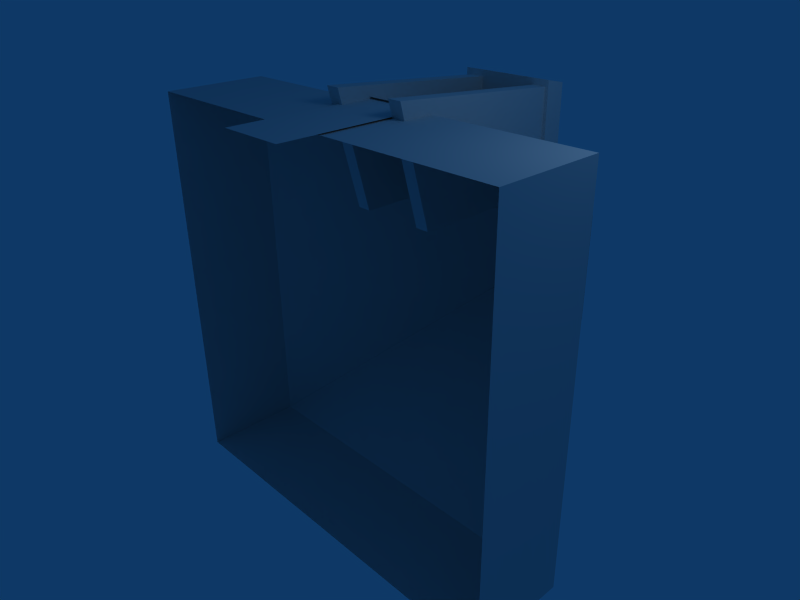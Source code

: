 # Source: pyramid1.blend  (saved by Blender 2.45.0; exported with 4.5.12 LTS)
import bpy
from mathutils import Matrix  # noqa: F401  (used for matrix-valued properties, if any)

bpy.ops.wm.read_factory_settings(use_empty=True)
scene = bpy.context.scene
scene.name = 'Scene'

# ---- collections
col_collection_1 = bpy.data.collections.new('Collection 1'); scene.collection.children.link(col_collection_1)

# ---- materials (node trees are filled in below, after node groups)
mat_material = bpy.data.materials.new('Material')
mat_material.alpha_threshold = 0.0
mat_material.roughness = 0.5
mat_material.line_color = (0.0, 0.0, 0.0, 1.0)

# ---- material node trees

# ---- world
world_world = bpy.data.worlds.new('World'); scene.world = world_world
world_world.color = (0.05656, 0.2208, 0.4)
world_world.use_sun_shadow = False
world_world.sun_shadow_jitter_overblur = 0.0
world_world.cycles.sampling_method = 'MANUAL'
world_world.cycles.sample_map_resolution = 256

# ---- cameras
cam_camera = bpy.data.cameras.new('Camera')
cam_camera.passepartout_alpha = 0.2
cam_camera.clip_end = 100.0
cam_camera.lens = 35.0
cam_camera.ortho_scale = 7.314
cam_camera.show_passepartout = False
cam_camera.show_safe_areas = True
cam_camera.dof.focus_distance = 0.0
cam_camera.dof.aperture_fstop = 128.0

# ---- lights
light_spot = bpy.data.lights.new('Spot', 'POINT')
light_spot.transmission_factor = 0.0
light_spot.cutoff_distance = 30.0
light_spot.energy = 100.0
light_spot.shadow_buffer_clip_start = 1.001
light_spot.shadow_soft_size = 1.0
light_spot.shadow_maximum_resolution = 0.006
light_spot.use_absolute_resolution = True
light_spot.cycles.use_multiple_importance_sampling = False

# ---- meshes
me_cone = bpy.data.meshes.new('Cone')
me_cone.from_pydata([(0.353, 1.221, 2.081), (0.353, -0.3274, 3.086), (-0.4981, -0.3274, 3.086), (-0.4981, 1.221, 2.081), (2.514, -0.3409, -2.012), (2.514, -0.3409, 3.044), (-2.541, -0.3409, 3.044), (-2.541, -0.3409, -2.012), (-0.01346, 3.468, 0.5159), (2.514, -1.65, -2.012), (2.514, -1.65, 3.044), (-2.541, -1.65, 3.044), (-2.541, -1.65, -2.012), (0.7638, 2.443, -0.2544), (0.7638, 2.443, 1.3), (-0.791, 2.443, 1.3), (-0.791, 2.443, -0.2544), (-0.01362, 3.568, 0.5231), (-0.01362, 2.443, 0.5231), (0.5583, 1.543, 1.548), (-0.7104, 1.543, 1.548), (-0.7104, 1.818, 1.548), (0.5583, 1.818, 1.548), (0.5583, 1.543, 3.136), (-0.7104, 1.543, 3.136), (-0.7104, 1.818, 3.076), (0.5583, 1.818, 3.076), (-0.4471, -0.78, 3.249), (-0.4471, 1.691, 3.045), (-0.6238, 1.691, 3.045), (-0.6238, -0.78, 3.249), (-0.4471, -0.3897, 1.777), (-0.4471, 1.691, 1.777), (-0.6238, 1.691, 1.777), (-0.6238, -0.3897, 1.777), (0.3389, -0.3897, 1.777), (0.3389, 1.691, 1.777), (0.5156, 1.691, 1.777), (0.5156, -0.3897, 1.777), (0.3389, -0.78, 3.249), (0.3389, 1.691, 3.045), (0.5156, 1.691, 3.045), (0.5156, -0.78, 3.249), (-0.4981, -0.3025, 3.062), (-0.4981, -2.149, 3.058), (0.353, -2.149, 3.058), (0.353, -0.3025, 3.062)], [], [(5, 4, 8), (8, 6, 5), (8, 7, 6), (8, 4, 7), (17, 14, 13), (17, 15, 14), (17, 16, 15), (17, 13, 16), (18, 13, 14), (18, 14, 15), (18, 15, 16), (18, 16, 13), (7, 4, 9), (7, 9, 12), (6, 7, 12), (6, 12, 11), (5, 6, 11), (5, 11, 10), (4, 5, 10), (4, 10, 9), (38, 42, 39), (38, 39, 35), (37, 41, 38), (41, 42, 38), (36, 40, 41), (36, 41, 37), (35, 39, 40), (35, 40, 36), (39, 42, 41), (39, 41, 40), (37, 38, 35), (37, 35, 36), (32, 31, 34), (32, 34, 33), (30, 27, 28), (30, 28, 29), (34, 30, 29), (34, 29, 33), (33, 29, 28), (33, 28, 32), (32, 28, 31), (28, 27, 31), (31, 27, 30), (31, 30, 34), (22, 26, 19), (26, 23, 19), (21, 25, 26), (21, 26, 22), (20, 24, 25), (20, 25, 21), (19, 23, 20), (23, 24, 20), (23, 26, 25), (23, 25, 24), (21, 22, 19), (21, 19, 20), (0, 3, 2), (0, 2, 1), (46, 44, 45), (46, 43, 44)])
_uv = me_cone.uv_layers.new(name='UVTex')
_uv.uv.foreach_set('vector', [0.01036, 0.01775, 0.01051, 0.9905, 0.4971, 0.504, 0.4971, 0.504, 0.01077, 0.9907, 0.01036, 0.01775, 0.4971, 0.504, 0.01051, 0.01743, 0.01077, 0.9907, 0.4971, 0.504, 0.01051, 0.9905, 0.01051, 0.01743, 0.6285, 0.8418, 0.525, 0.9453, 0.525, 0.7384, 0.6285, 0.8418, 0.7319, 0.9453, 0.525, 0.9453, 0.6285, 0.8418, 0.7319, 0.7384, 0.7319, 0.9453, 0.6285, 0.8418, 0.525, 0.7384, 0.7319, 0.7384, 0.6285, 0.8418, 0.525, 0.7384, 0.525, 0.9453, 0.6285, 0.8418, 0.525, 0.9453, 0.7319, 0.9453, 0.6285, 0.8418, 0.7319, 0.9453, 0.7319, 0.7384, 0.6285, 0.8418, 0.7319, 0.7384, 0.525, 0.7384, 0.2052, 0.8754, 0.2052, 0.1235, 0.3998, 0.1235, 0.2052, 0.8754, 0.3998, 0.1235, 0.3998, 0.8754, 0.2077, 0.8686, 0.2077, 0.1214, 0.4012, 0.1214, 0.2077, 0.8686, 0.4012, 0.1214, 0.4012, 0.8686, 0.4, 0.1204, 0.4, 0.8735, 0.205, 0.8735, 0.4, 0.1204, 0.205, 0.8735, 0.205, 0.1204, 0.3972, 0.1148, 0.3972, 0.8702, 0.2017, 0.8702, 0.3972, 0.1148, 0.2017, 0.8702, 0.2017, 0.1148, 0.975, 0.2768, 0.975, 0.9968, 0.8073, 0.9968, 0.975, 0.2768, 0.8073, 0.9968, 0.8073, 0.2768, 0.5263, 0.01342, 0.5263, 0.4409, 0.776, 0.01342, 0.5263, 0.4409, 0.776, 0.4409, 0.776, 0.01342, 0.8073, 0.2768, 0.8073, 0.9968, 0.975, 0.9968, 0.8073, 0.2768, 0.975, 0.9968, 0.975, 0.2768, 0.776, 0.01342, 0.776, 0.4409, 0.5263, 0.4409, 0.776, 0.01342, 0.5263, 0.4409, 0.5263, 0.01342, 0.8051, 0.2761, 0.9728, 0.2761, 0.9728, 0.9934, 0.8051, 0.2761, 0.9728, 0.9934, 0.8051, 0.9934, 1.004, 0.9952, 1.004, 0.2693, 0.7802, 0.2693, 1.004, 0.9952, 0.7802, 0.2693, 0.7802, 0.9952, 1.004, 0.9952, 1.004, 0.2693, 0.7802, 0.2693, 1.004, 0.9952, 0.7802, 0.2693, 0.7802, 0.9952, 0.8051, 0.2761, 0.9728, 0.2761, 0.9728, 0.9934, 0.8051, 0.2761, 0.9728, 0.9934, 0.8051, 0.9934, 0.776, 0.01342, 0.776, 0.4409, 0.5263, 0.4409, 0.776, 0.01342, 0.5263, 0.4409, 0.5263, 0.01342, 0.8073, 0.2768, 0.8073, 0.9968, 0.975, 0.9968, 0.8073, 0.2768, 0.975, 0.9968, 0.975, 0.2768, 0.5263, 0.01342, 0.5263, 0.4409, 0.776, 0.01342, 0.5263, 0.4409, 0.776, 0.4409, 0.776, 0.01342, 0.975, 0.2768, 0.975, 0.9968, 0.8073, 0.9968, 0.975, 0.2768, 0.8073, 0.9968, 0.8073, 0.2768, 0.975, 0.2768, 0.975, 0.9968, 0.8073, 0.2768, 0.975, 0.9968, 0.8073, 0.9968, 0.8073, 0.2768, 0.5263, 0.01342, 0.5263, 0.4409, 0.776, 0.4409, 0.5263, 0.01342, 0.776, 0.4409, 0.776, 0.01342, 0.8073, 0.2768, 0.8073, 0.9968, 0.975, 0.9968, 0.8073, 0.2768, 0.975, 0.9968, 0.975, 0.2768, 0.776, 0.01342, 0.776, 0.4409, 0.5263, 0.01342, 0.776, 0.4409, 0.5263, 0.4409, 0.5263, 0.01342, 0.8051, 0.2761, 0.9728, 0.2761, 0.9728, 0.9934, 0.8051, 0.2761, 0.9728, 0.9934, 0.8051, 0.9934, 1.004, 0.9952, 1.004, 0.2693, 0.7802, 0.2693, 1.004, 0.9952, 0.7802, 0.2693, 0.7802, 0.9952, 0.2608, 0.5426, 0.2608, 0.5541, 0.2493, 0.5541, 0.2608, 0.5426, 0.2493, 0.5541, 0.2493, 0.5426, 0.2608, 0.5426, 0.2493, 0.5541, 0.2493, 0.5426, 0.2608, 0.5426, 0.2608, 0.5541, 0.2493, 0.5541])
me_cone.materials.append(mat_material)
me_cone.use_remesh_preserve_volume = False
me_cone.use_remesh_preserve_attributes = False
me_cone.use_mirror_vertex_groups = False
me_cone.update()

# ---- objects
ob_cone = bpy.data.objects.new('Cone', me_cone)
ob_lamp = bpy.data.objects.new('Lamp', light_spot)
ob_camera = bpy.data.objects.new('Camera', cam_camera)

# ---- transforms, parenting, visibility, modifiers, constraints
ob_cone.location = (0.1204, 0.7607, -0.5723)
ob_cone.scale = (1.21, 1.21, 1.21)
ob_cone.lock_rotations_4d = False
ob_cone.empty_display_type = 'ARROWS'
ob_cone.color = (0.0, 0.0, 0.0, 1.0)
ob_cone.lineart.crease_threshold = 0.0
ob_lamp.location = (4.076, 1.005, 5.904)
ob_lamp.rotation_euler = (0.6503, 0.05522, 1.866)
ob_lamp.lock_rotations_4d = False
ob_lamp.empty_display_type = 'ARROWS'
ob_lamp.color = (0.0, 0.0, 0.0, 0.0)
ob_lamp.lineart.crease_threshold = 0.0
ob_camera.location = (7.481, -6.508, 5.344)
ob_camera.rotation_euler = (1.109, 0.01082, 0.8149)
ob_camera.lock_rotations_4d = False
ob_camera.empty_display_type = 'ARROWS'
ob_camera.color = (0.0, 0.0, 0.0, 0.0)
ob_camera.display_type = 'WIRE'
ob_camera.lineart.crease_threshold = 0.0

# ---- collection membership
col_collection_1.objects.link(ob_cone)
col_collection_1.objects.link(ob_lamp)
col_collection_1.objects.link(ob_camera)

# ---- scene / render settings (as saved in the file)
scene.camera = ob_camera
scene.frame_start = 1; scene.frame_end = 1; scene.frame_set(1)
scene.render.engine = 'BLENDER_EEVEE_NEXT'
scene.render.image_settings.file_format = 'JPEG'
scene.render.image_settings.color_mode = 'RGB'
scene.render.image_settings.compression = 90
scene.render.resolution_x = 800
scene.render.resolution_y = 600
scene.render.pixel_aspect_x = 100.0
scene.render.pixel_aspect_y = 100.0
scene.render.fps = 25
scene.render.dither_intensity = 0.0
scene.render.use_compositing = False
scene.render.use_sequencer = False
scene.render.bake_margin = 2
scene.render.bake_bias = 0.0
scene.render.use_stamp_time = False
scene.render.use_stamp_date = False
scene.render.use_stamp_frame = False
scene.render.use_stamp_camera = False
scene.render.use_stamp_scene = False
scene.render.use_stamp_filename = False
scene.render.use_stamp_render_time = False
scene.render.stamp_font_size = 0
scene.cycles.use_denoising = False
scene.cycles.samples = 10
scene.cycles.sampling_pattern = 'TABULATED_SOBOL'
scene.cycles.light_sampling_threshold = 0.0
scene.cycles.use_adaptive_sampling = False
scene.cycles.use_light_tree = False
scene.cycles.blur_glossy = 0.0
scene.cycles.volume_bounces = 1
scene.cycles.pixel_filter_type = 'GAUSSIAN'
scene.cycles.sample_clamp_indirect = 0.0
scene.view_settings.view_transform = 'Raw'
bpy.context.view_layer.update()
